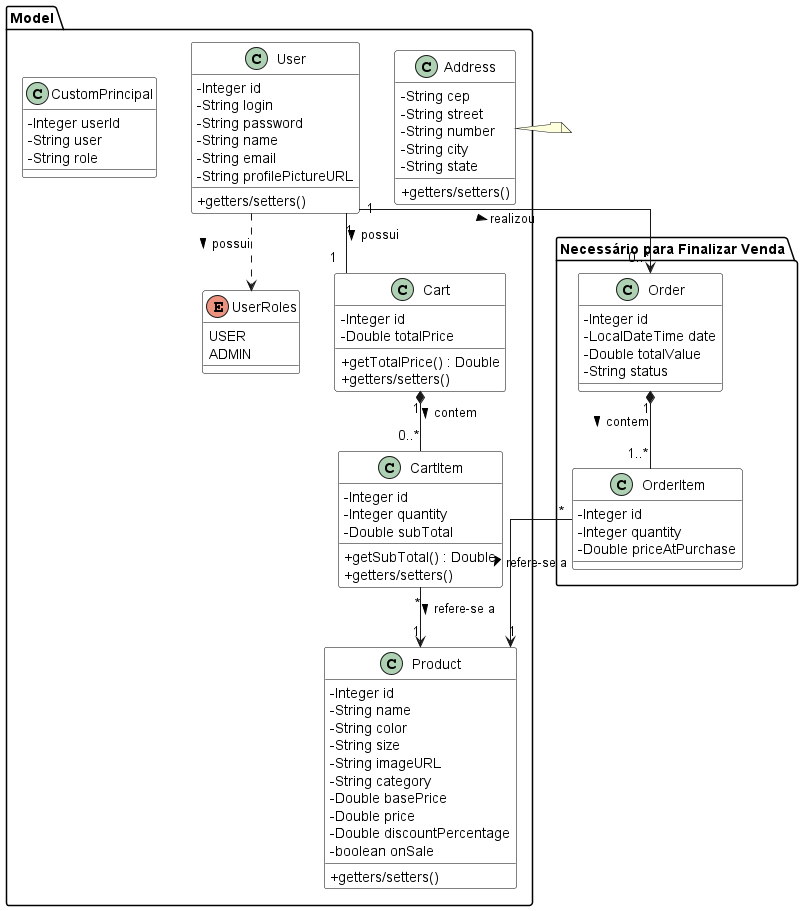

The diagram above was rendered by PlantUML. Its source (embedded in the PNG):
@startuml
' Configurações visuais do diagrama Nexari
skinparam classAttributeIconSize 0
skinparam classBackgroundColor White
skinparam classBorderColor Black
skinparam linetype ortho

package "Model" {

    class User {
        - Integer id
        - String login
        - String password
        - String name
        - String email
        - String profilePictureURL
        + getters/setters()
    }

    enum UserRoles {
        USER
        ADMIN
    }

    class Product {
        - Integer id
        - String name
        - String color
        -String size
        - String imageURL
        - String category
        - Double basePrice
        - Double price
        - Double discountPercentage
        - boolean onSale
        + getters/setters()
    }

    class Cart {
        - Integer id
        - Double totalPrice
        + getTotalPrice() : Double
        + getters/setters()
    }

    class CartItem {
        - Integer id
        - Integer quantity
        - Double subTotal
        + getSubTotal() : Double
        + getters/setters()
    }

    class Address {
        - String cep
        - String street
        - String number
        - String city
        - String state
        + getters/setters()
    }
    
    ' Classe auxiliar de segurança
    class CustomPrincipal {
        - Integer userId
        - String user
        - String role
    }
}

package "Necessário para Finalizar Venda" {
    class Order {
        - Integer id
        - LocalDateTime date
        - Double totalValue
        - String status
    }

    class OrderItem {
        - Integer id
        - Integer quantity
        - Double priceAtPurchase
    }
}

' --- RELACIONAMENTOS ---

' User tem um Role
User ..> UserRoles : possui >

' User tem um Carrinho (Baseado no @OneToOne em Cart)
User "1" -- "1" Cart : possui >

' Carrinho é composto por itens
Cart "1" *-- "0..*" CartItem : contem >

' Cada item do carrinho aponta para um produto real
CartItem "*" --> "1" Product : refere-se a >

' RELACIONAMENTOS PARA O ORDER
' Um usuário tem vários pedidos no histórico
User "1" --> "0..*" Order : realizou >

' Um pedido tem vários itens
Order "1" *-- "1..*" OrderItem : contem >

' O item do pedido sabe qual produto foi comprado
OrderItem "*" --> "1" Product : refere-se a >

note right of Address
 
end note
@enduml